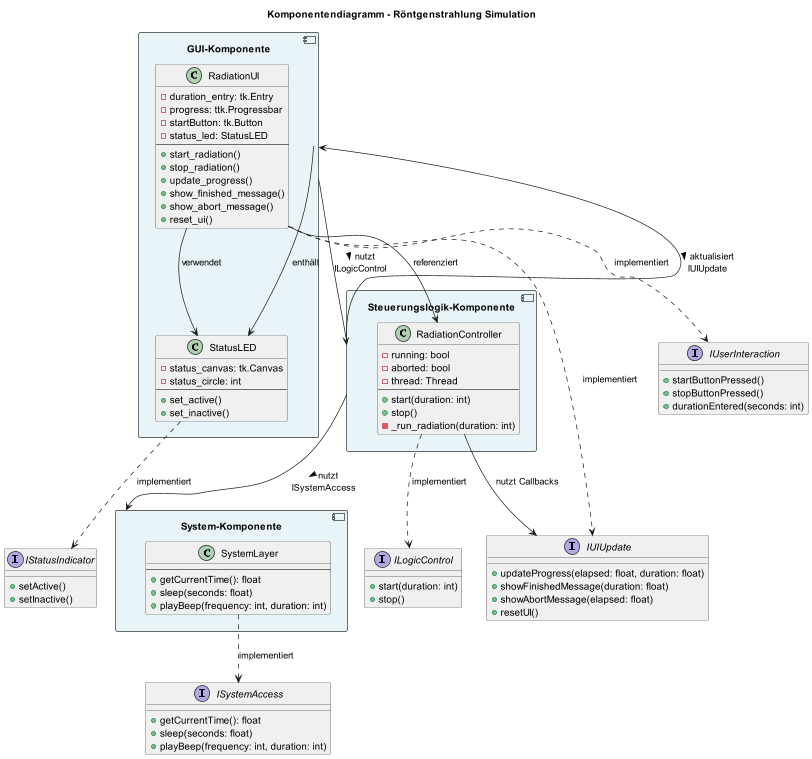

The diagram above was rendered by PlantUML. Its source (embedded in the PNG):
@startuml RadiationSimulation_Components

!define COMPONENT_COLOR #E8F4F8
!define INTERFACE_COLOR #FFF4E6
!define CLASS_COLOR #F0F0F0

skinparam componentBackgroundColor COMPONENT_COLOR
skinparam componentBorderColor #333333
skinparam interfaceBackgroundColor INTERFACE_COLOR
skinparam interfaceBorderColor #333333
skinparam classBackgroundColor CLASS_COLOR
skinparam classBorderColor #333333

title Komponentendiagramm - Röntgenstrahlung Simulation

' ===== Schnittstellen =====
interface IUserInteraction {
    + startButtonPressed()
    + stopButtonPressed()
    + durationEntered(seconds: int)
}

interface ILogicControl {
    + start(duration: int)
    + stop()
}

interface ISystemAccess {
    + getCurrentTime(): float
    + sleep(seconds: float)
    + playBeep(frequency: int, duration: int)
}

interface IUIUpdate {
    + updateProgress(elapsed: float, duration: float)
    + showFinishedMessage(duration: float)
    + showAbortMessage(elapsed: float)
    + resetUI()
}

interface IStatusIndicator {
    + setActive()
    + setInactive()
}

' ===== Komponenten =====

component "GUI-Komponente" as GUI {
    class RadiationUI {
        - duration_entry: tk.Entry
        - progress: ttk.Progressbar
        - startButton: tk.Button
        - status_led: StatusLED
        ---
        + start_radiation()
        + stop_radiation()
        + update_progress()
        + show_finished_message()
        + show_abort_message()
        + reset_ui()
    }
    
    class StatusLED {
        - status_canvas: tk.Canvas
        - status_circle: int
        ---
        + set_active()
        + set_inactive()
    }
}

component "Steuerungslogik-Komponente" as Logic {
    class RadiationController {
        - running: bool
        - aborted: bool
        - thread: Thread
        ---
        + start(duration: int)
        + stop()
        - _run_radiation(duration: int)
    }
}

component "System-Komponente" as System {
    class SystemLayer {
        ---
        + getCurrentTime(): float
        + sleep(seconds: float)
        + playBeep(frequency: int, duration: int)
    }
}

' ===== Beziehungen =====

' Komponenten-Abhängigkeiten
GUI -down-> Logic : nutzt >\nILogicControl
Logic -down-> System : nutzt >\nISystemAccess
Logic -up-> GUI : aktualisiert >\nIUIUpdate

' Interne Komponenten
GUI --> StatusLED : enthält

' Schnittstellenrealisierung
RadiationUI ..> IUserInteraction : implementiert
RadiationUI ..> IUIUpdate : implementiert
RadiationController ..> ILogicControl : implementiert
StatusLED ..> IStatusIndicator : implementiert
SystemLayer ..> ISystemAccess : implementiert

' Abhängigkeiten innerhalb Komponenten
RadiationUI --> RadiationController : referenziert
RadiationUI --> StatusLED : verwendet
RadiationController --> IUIUpdate : nutzt Callbacks

@enduml